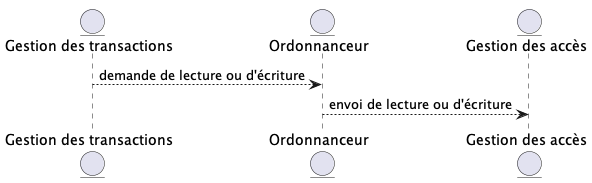

The diagram above was rendered by PlantUML. Its source (embedded in the PNG):
@startuml

entity "Gestion des transactions" as gestion
entity "Ordonnanceur" as ordonnanceur
entity "Gestion des accès" as acces

gestion --> ordonnanceur : demande de lecture ou d'écriture
ordonnanceur --> acces : envoi de lecture ou d'écriture

@enduml